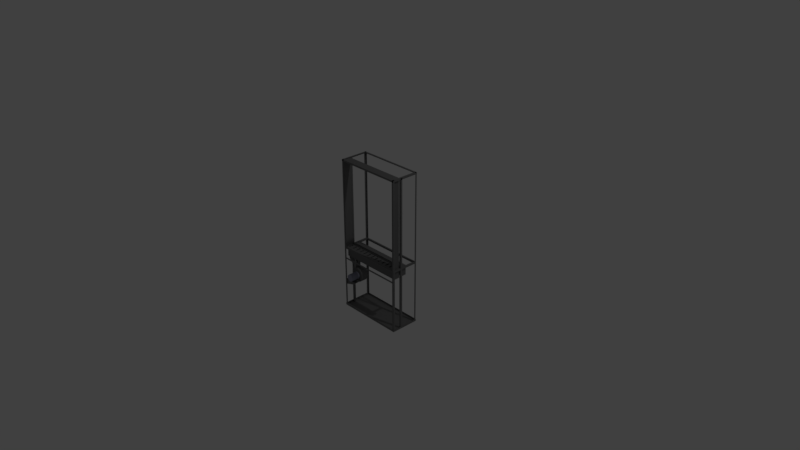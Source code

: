 # Source: ecvm.blend  (saved by Blender 2.79.0; exported with 4.5.12 LTS)
import bpy
from mathutils import Matrix  # noqa: F401  (used for matrix-valued properties, if any)

bpy.ops.wm.read_factory_settings(use_empty=True)
scene = bpy.context.scene
scene.name = 'Scene'

# ---- collections
col_collection_1 = bpy.data.collections.new('Collection 1'); scene.collection.children.link(col_collection_1)

# ---- materials (node trees are filled in below, after node groups)
mat_gray_01 = bpy.data.materials.new('gray_01')
mat_gray_01.alpha_threshold = 0.0
mat_gray_01.use_transparent_shadow = False
mat_gray_01.diffuse_color = (0.1734, 0.1734, 0.1734, 1.0)
mat_gray_01.specular_color = (0.7105, 0.7105, 0.7105)
mat_gray_01.roughness = 0.5
mat_gray_01.specular_intensity = 1.0
mat_gray_02 = bpy.data.materials.new('gray_02')
mat_gray_02.alpha_threshold = 0.0
mat_gray_02.use_transparent_shadow = False
mat_gray_02.diffuse_color = (0.2948, 0.3039, 0.3892, 1.0)
mat_gray_02.roughness = 0.5
mat_gray_02.specular_intensity = 0.5347

# ---- node groups
ng_auto_smooth = bpy.data.node_groups.new('Auto Smooth', 'GeometryNodeTree')
_s = ng_auto_smooth.interface.new_socket(name='Geometry', in_out='OUTPUT', socket_type='NodeSocketGeometry')
_s = ng_auto_smooth.interface.new_socket(name='Geometry', in_out='INPUT', socket_type='NodeSocketGeometry')
_s = ng_auto_smooth.interface.new_socket(name='Angle', in_out='INPUT', socket_type='NodeSocketFloat')
_s.subtype = 'ANGLE'
_s.min_value = 0.0
_s.max_value = 3.142
ng_auto_smooth.is_modifier = True
_N = ng_auto_smooth.nodes; _L = ng_auto_smooth.links
n0 = _N.new('NodeGroupOutput'); n0.name = 'Group Output'; n0.location = (480, -100)
n1 = _N.new('NodeGroupInput'); n1.name = 'Group Input'; n1.location = (-420, -300)
n2 = _N.new('NodeGroupInput'); n2.name = 'Group Input.001'; n2.location = (-60, -100)
n3 = _N.new('GeometryNodeSetShadeSmooth'); n3.name = 'Set Shade Smooth'; n3.location = (120, -100)
n3.domain = 'EDGE'
n4 = _N.new('GeometryNodeSetShadeSmooth'); n4.name = 'Set Shade Smooth.001'; n4.location = (300, -100)
n5 = _N.new('GeometryNodeInputMeshEdgeAngle'); n5.name = 'Edge Angle'; n5.location = (-420, -220)
n6 = _N.new('GeometryNodeInputEdgeSmooth'); n6.name = 'Is Edge Smooth'; n6.location = (-60, -160)
n7 = _N.new('GeometryNodeInputShadeSmooth'); n7.name = 'Is Face Smooth'; n7.location = (-240, -340)
n8 = _N.new('FunctionNodeBooleanMath'); n8.name = 'Boolean Math'; n8.location = (-60, -220)
n9 = _N.new('FunctionNodeCompare'); n9.name = 'Compare'; n9.location = (-240, -180)
n9.operation = 'LESS_EQUAL'
_L.new(n5.outputs[0], n9.inputs[0])
_L.new(n4.outputs[0], n0.inputs[0])
_L.new(n1.outputs[1], n9.inputs[1])
_L.new(n9.outputs[0], n8.inputs[0])
_L.new(n7.outputs[0], n8.inputs[1])
_L.new(n2.outputs[0], n3.inputs[0])
_L.new(n6.outputs[0], n3.inputs[1])
_L.new(n3.outputs[0], n4.inputs[0])
_L.new(n8.outputs[0], n3.inputs[2])
n0.is_active_output = True

# ---- material node trees

# ---- world
world_world = bpy.data.worlds.new('World'); scene.world = world_world
world_world.color = (0.05088, 0.05088, 0.05088)
world_world.use_sun_shadow = False
world_world.sun_shadow_jitter_overblur = 0.0
world_world.cycles.sampling_method = 'MANUAL'

# ---- cameras
cam_camera = bpy.data.cameras.new('Camera')
cam_camera.clip_end = 100.0
cam_camera.lens = 35.0
cam_camera.sensor_width = 32.0
cam_camera.sensor_height = 18.0
cam_camera.ortho_scale = 7.314
cam_camera.dof.focus_distance = 0.0
cam_camera.dof.aperture_fstop = 128.0

# ---- lights
light_lamp = bpy.data.lights.new('Lamp', 'POINT')
light_lamp.transmission_factor = 0.0
light_lamp.cutoff_distance = 30.0
light_lamp.energy = 100.0
light_lamp.shadow_buffer_clip_start = 1.001
light_lamp.shadow_soft_size = 0.1
light_lamp.shadow_maximum_resolution = 0.006
light_lamp.use_absolute_resolution = True

# ---- meshes
me_cylinder_001 = bpy.data.meshes.new('Cylinder.001')
me_cylinder_001.from_pydata([(-0.3491, 0.1881, -0.3916), (-0.3491, 0.08805, -0.3916), (-0.2991, 0.1881, -0.405), (-0.2991, 0.08805, -0.405), (-0.2625, 0.1881, -0.4416), (-0.2625, 0.08805, -0.4416), (-0.2491, 0.1881, -0.4916), (-0.2491, 0.08805, -0.4916), (-0.2625, 0.1881, -0.5416), (-0.2625, 0.08805, -0.5416), (-0.2991, 0.1881, -0.5782), (-0.2991, 0.08805, -0.5782), (-0.3491, 0.1881, -0.5916), (-0.3491, 0.08805, -0.5916), (-0.3991, 0.1881, -0.5782), (-0.3991, 0.08805, -0.5782), (-0.4357, 0.1881, -0.5416), (-0.4357, 0.08805, -0.5416), (-0.4491, 0.1881, -0.4916), (-0.4491, 0.08805, -0.4916), (-0.4357, 0.1881, -0.4416), (-0.4357, 0.08805, -0.4416), (-0.3991, 0.1881, -0.405), (-0.3991, 0.08805, -0.405), (-0.3491, 0.1881, -0.4316), (-0.3191, 0.1881, -0.4396), (-0.2971, 0.1881, -0.4616), (-0.2891, 0.1881, -0.4916), (-0.2971, 0.1881, -0.5216), (-0.3191, 0.1881, -0.5436), (-0.3491, 0.1881, -0.5516), (-0.3791, 0.1881, -0.5436), (-0.4011, 0.1881, -0.5216), (-0.4091, 0.1881, -0.4916), (-0.4011, 0.1881, -0.4616), (-0.3791, 0.1881, -0.4396), (-0.3491, 0.1297, -0.4316), (-0.3191, 0.1297, -0.4396), (-0.2971, 0.1297, -0.4616), (-0.2891, 0.1297, -0.4916), (-0.2971, 0.1297, -0.5216), (-0.3191, 0.1297, -0.5436), (-0.3491, 0.1297, -0.5516), (-0.3791, 0.1297, -0.5436), (-0.4011, 0.1297, -0.5216), (-0.4091, 0.1297, -0.4916), (-0.4011, 0.1297, -0.4616), (-0.3791, 0.1297, -0.4396), (-0.4453, 0.1881, -0.3512), (-0.4453, 0.08805, -0.3512), (-0.3991, 0.1881, -0.3512), (-0.3991, 0.08805, -0.3512), (-0.4453, 0.1381, -0.3512), (-0.3991, 0.1381, -0.3512), (-0.4453, 0.03993, -0.2467), (-0.3991, 0.03993, -0.2467), (-0.4453, 0.09324, -0.2467), (-0.3991, 0.09324, -0.2467), (-0.4424, 0.2168, -0.2474), (-0.3991, 0.2168, -0.2474), (-0.4424, 0.1668, -0.2474), (-0.3991, 0.1668, -0.2474), (-0.3241, 0.08805, -0.4483), (-0.3491, 0.08805, -0.4416), (-0.3058, 0.08805, -0.4666), (-0.2991, 0.08805, -0.4916), (-0.3058, 0.08805, -0.5166), (-0.3241, 0.08805, -0.5349), (-0.3491, 0.08805, -0.5416), (-0.3741, 0.08805, -0.5349), (-0.3924, 0.08805, -0.5166), (-0.3991, 0.08805, -0.4916), (-0.3924, 0.08805, -0.4666), (-0.3741, 0.08805, -0.4483), (-0.3241, -0.04211, -0.4483), (-0.3491, -0.04211, -0.4416), (-0.3058, -0.04211, -0.4666), (-0.2991, -0.04211, -0.4916), (-0.3058, -0.04211, -0.5166), (-0.3241, -0.04211, -0.5349), (-0.3491, -0.04211, -0.5416), (-0.3741, -0.04211, -0.5349), (-0.3924, -0.04211, -0.5166), (-0.3991, -0.04211, -0.4916), (-0.3924, -0.04211, -0.4666), (-0.3741, -0.04211, -0.4483), (-0.4715, -0.01326, -0.09224), (-0.4715, -0.01326, -0.06848), (-0.4481, 0.008343, -0.09224), (-0.4481, 0.008343, -0.06848), (0.4715, -0.01326, -0.09224), (0.4715, -0.01326, -0.06848), (0.4481, 0.008343, -0.09224), (0.4481, 0.008343, -0.06848), (-0.4481, 0.3559, -0.09224), (-0.4481, 0.3559, -0.06848), (-0.4715, 0.3775, -0.09224), (-0.4715, 0.3775, -0.06848), (0.4481, 0.3559, -0.09224), (0.4481, 0.3559, -0.06848), (0.4715, 0.3775, -0.09224), (0.4715, 0.3775, -0.06848), (-0.475, -0.01746, -0.965), (-0.475, -0.01746, -0.935), (-0.475, 0.3825, -0.965), (-0.475, 0.3825, -0.935), (0.475, -0.01746, -0.965), (0.475, -0.01746, -0.935), (0.475, 0.3825, -0.965), (0.475, 0.3825, -0.935), (-0.475, 0.3795, 1.149), (-0.475, 0.3795, 1.173), (-0.475, 0.3555, 1.173), (0.475, 0.3795, 1.149), (0.475, 0.3795, 1.173), (0.475, 0.3555, 1.173), (0.4735, -0.01506, 1.149), (0.4735, -0.01506, 1.173), (0.4495, -0.01506, 1.173), (0.4735, 0.3801, 1.149), (0.4735, 0.3801, 1.173), (0.4495, 0.3801, 1.173), (-0.4735, -0.01506, 1.149), (-0.4735, -0.01506, 1.173), (-0.4495, -0.01506, 1.173), (-0.4735, 0.3801, 1.149), (-0.4735, 0.3801, 1.173), (-0.4495, 0.3801, 1.173), (-0.475, -0.01446, 1.149), (-0.475, -0.01446, 1.173), (-0.475, 0.009541, 1.173), (0.475, -0.01446, 1.149), (0.475, -0.01446, 1.173), (0.475, 0.009541, 1.173), (-0.448, 0.3795, -0.9642), (-0.448, 0.3795, 1.172), (-0.472, 0.3795, -0.9642), (-0.472, 0.3795, 1.172), (-0.472, 0.3555, -0.9642), (-0.472, 0.3555, 1.172), (-0.448, -0.01446, -0.9642), (-0.448, -0.01446, 1.172), (-0.472, -0.01446, -0.9642), (-0.472, -0.01446, 1.172), (-0.472, 0.009541, -0.9642), (-0.472, 0.009541, 1.172), (0.448, -0.01446, -0.9642), (0.448, -0.01446, 1.172), (0.472, -0.01446, -0.9642), (0.472, -0.01446, 1.172), (0.472, 0.009541, -0.9642), (0.472, 0.009541, 1.172), (0.448, 0.3795, -0.9642), (0.448, 0.3795, 1.172), (0.472, 0.3795, -0.9642), (0.472, 0.3795, 1.172), (0.472, 0.3555, -0.9642), (0.472, 0.3555, 1.172), (-0.4487, 0.1096, -0.9635), (-0.4487, 0.1096, 1.169), (-0.4487, 0.1362, -0.9635), (-0.4487, 0.1362, 1.169), (-0.4735, 0.1096, -0.9635), (-0.4735, 0.1096, 1.169), (-0.4735, 0.1362, -0.9635), (-0.4735, 0.1362, 1.169), (0.4487, 0.1096, -0.9635), (0.4487, 0.1096, 1.169), (0.4487, 0.1362, -0.9635), (0.4487, 0.1362, 1.169), (0.4735, 0.1096, -0.9635), (0.4735, 0.1096, 1.169), (0.4735, 0.1362, -0.9635), (0.4735, 0.1362, 1.169), (-0.4656, -0.01206, -0.2475), (0.4656, -0.01206, -0.2475), (-0.4656, -0.01206, -0.2235), (0.4656, -0.01206, -0.2235), (-0.2856, -0.006262, -0.5616), (-0.4688, -0.006262, -0.5616), (-0.2856, -0.006262, -0.582), (-0.4688, -0.006262, -0.6381), (-0.2856, -0.006262, -0.5616), (-0.4688, -0.006262, -0.5616), (-0.2856, 0.08642, -0.5616), (-0.4688, 0.08642, -0.5616), (-0.45, 0.02293, -0.208), (-0.4464, 0.02293, -0.06544), (-0.45, 0.1052, -0.208), (-0.4464, 0.1052, -0.06544), (0.45, 0.02293, -0.208), (0.4464, 0.02293, -0.06544), (0.45, 0.1052, -0.208), (0.4464, 0.1052, -0.06544), (-0.4464, -0.0129, -0.06544), (0.4464, -0.0129, -0.06544), (-0.4464, 0.02293, 1.17), (-0.4464, 0.1052, 1.17), (0.4464, 0.02293, 1.17), (0.4464, 0.1052, 1.17), (-0.4464, -0.0129, 1.17), (0.4464, -0.0129, 1.17), (-0.4453, 0.03993, -0.208), (-0.3991, 0.03993, -0.208), (-0.4453, 0.09324, -0.208), (-0.3991, 0.09324, -0.208), (-0.4446, 0.1521, -0.208), (-0.4446, 0.1521, -0.06799), (-0.4446, 0.2239, -0.208), (-0.4446, 0.2239, -0.06799), (0.4447, 0.1521, -0.208), (0.4447, 0.1521, -0.06799), (0.4447, 0.2239, -0.208), (0.4447, 0.2239, -0.06799), (-0.4424, 0.2168, -0.2082), (-0.3991, 0.2168, -0.2082), (-0.4424, 0.1668, -0.2082), (-0.3991, 0.1668, -0.2082), (-0.4464, 0.1052, -0.03799), (0.4464, 0.1052, -0.03799), (0.01, 0.02293, -0.06544), (-0.01, 0.02293, -0.06544), (-0.01, 0.09, -0.06544), (0.01, 0.09, -0.06544), (0.01, 0.02293, -0.07544), (-0.01, 0.02293, -0.07544), (-0.01, 0.09, -0.07544), (0.01, 0.09, -0.07544), (-0.06, 0.02293, -0.06544), (-0.08, 0.02293, -0.06544), (-0.06, 0.09, -0.06544), (-0.08, 0.09, -0.06544), (-0.06, 0.02293, -0.07544), (-0.08, 0.02293, -0.07544), (-0.06, 0.09, -0.07544), (-0.08, 0.09, -0.07544), (-0.13, 0.02293, -0.06544), (-0.15, 0.02293, -0.06544), (-0.13, 0.09, -0.06544), (-0.15, 0.09, -0.06544), (-0.13, 0.02293, -0.07544), (-0.15, 0.02293, -0.07544), (-0.13, 0.09, -0.07544), (-0.15, 0.09, -0.07544), (-0.2, 0.02293, -0.06544), (-0.22, 0.02293, -0.06544), (-0.2, 0.09, -0.06544), (-0.22, 0.09, -0.06544), (-0.2, 0.02293, -0.07544), (-0.22, 0.02293, -0.07544), (-0.2, 0.09, -0.07544), (-0.22, 0.09, -0.07544), (-0.27, 0.02293, -0.06544), (-0.29, 0.02293, -0.06544), (-0.27, 0.09, -0.06544), (-0.29, 0.02293, -0.07544), (-0.29, 0.09, -0.06544), (-0.27, 0.02293, -0.07544), (-0.27, 0.09, -0.07544), (-0.29, 0.09, -0.07544), (-0.34, 0.02293, -0.06544), (-0.36, 0.02293, -0.06544), (-0.34, 0.09, -0.06544), (-0.36, 0.09, -0.06544), (-0.34, 0.02293, -0.07544), (-0.36, 0.02293, -0.07544), (-0.34, 0.09, -0.07544), (-0.36, 0.09, -0.07544), (-0.41, 0.02293, -0.06544), (-0.43, 0.02293, -0.06544), (-0.41, 0.09, -0.06544), (-0.43, 0.09, -0.06544), (-0.41, 0.02293, -0.07544), (-0.43, 0.02293, -0.07544), (-0.41, 0.09, -0.07544), (-0.43, 0.09, -0.07544), (0.08, 0.02293, -0.06544), (0.06, 0.02293, -0.06544), (0.06, 0.09, -0.06544), (0.08, 0.09, -0.06544), (0.08, 0.02293, -0.07544), (0.06, 0.02293, -0.07544), (0.06, 0.09, -0.07544), (0.08, 0.09, -0.07544), (0.15, 0.02293, -0.06544), (0.13, 0.02293, -0.06544), (0.13, 0.08653, -0.06544), (0.15, 0.08653, -0.06544), (0.22, 0.02293, -0.06544), (0.2, 0.02293, -0.06544), (0.2, 0.08653, -0.06544), (0.22, 0.08653, -0.06544), (0.29, 0.02293, -0.06544), (0.27, 0.02293, -0.06544), (0.27, 0.08653, -0.06544), (0.29, 0.08653, -0.06544), (0.15, 0.02293, -0.07544), (0.13, 0.02293, -0.07544), (0.13, 0.08653, -0.07544), (0.15, 0.08653, -0.07544), (0.22, 0.02293, -0.07544), (0.2, 0.02293, -0.07544), (0.2, 0.08653, -0.07544), (0.22, 0.08653, -0.07544), (0.29, 0.02293, -0.07544), (0.27, 0.02293, -0.07544), (0.27, 0.08653, -0.07544), (0.29, 0.08653, -0.07544), (0.36, 0.02293, -0.06544), (0.34, 0.02293, -0.06544), (0.34, 0.09, -0.06544), (0.36, 0.09, -0.06544), (0.36, 0.02293, -0.07544), (0.34, 0.02293, -0.07544), (0.34, 0.09, -0.07544), (0.36, 0.09, -0.07544), (0.43, 0.02293, -0.06544), (0.41, 0.02293, -0.06544), (0.41, 0.09, -0.06544), (0.43, 0.09, -0.06544), (0.43, 0.02293, -0.07544), (0.41, 0.02293, -0.07544), (0.41, 0.09, -0.07544), (0.43, 0.09, -0.07544), (-0.4464, 0.1052, 1.14), (0.4464, 0.1052, 1.14)], [], [(0, 1, 3, 2), (2, 3, 5, 4), (4, 5, 7, 6), (6, 7, 9, 8), (8, 9, 11, 10), (10, 11, 13, 12), (12, 13, 15, 14), (14, 15, 17, 16), (16, 17, 19, 18), (18, 19, 49, 52, 48), (17, 15, 69, 70), (23, 22, 50, 53, 51), (22, 23, 1, 0), (12, 14, 31, 30), (34, 35, 47, 46), (10, 12, 30, 29), (8, 10, 29, 28), (6, 8, 28, 27), (22, 0, 24, 35), (0, 2, 25, 24), (4, 6, 27, 26), (20, 22, 35, 34), (2, 4, 26, 25), (18, 20, 34, 33), (16, 18, 33, 32), (14, 16, 32, 31), (36, 37, 38, 39, 40, 41, 42, 43, 44, 45, 46, 47), (24, 25, 37, 36), (31, 32, 44, 43), (28, 29, 41, 40), (35, 24, 36, 47), (25, 26, 38, 37), (32, 33, 45, 44), (29, 30, 42, 41), (26, 27, 39, 38), (33, 34, 46, 45), (30, 31, 43, 42), (27, 28, 40, 39), (19, 21, 49), (21, 23, 51, 49), (18, 48, 20), (20, 48, 50, 22), (51, 53, 57, 55), (52, 49, 54, 56), (49, 51, 55, 54), (53, 52, 56, 57), (50, 48, 58, 59), (53, 50, 59, 61), (48, 52, 60, 58), (70, 69, 81, 82), (15, 13, 68, 69), (13, 11, 67, 68), (11, 9, 66, 67), (9, 7, 65, 66), (1, 23, 73, 63), (3, 1, 63, 62), (7, 5, 64, 65), (23, 21, 72, 73), (5, 3, 62, 64), (21, 19, 71, 72), (19, 17, 70, 71), (74, 75, 85, 84, 83, 82, 81, 80, 79, 78, 77, 76), (67, 66, 78, 79), (63, 73, 85, 75), (64, 62, 74, 76), (71, 70, 82, 83), (68, 67, 79, 80), (65, 64, 76, 77), (72, 71, 83, 84), (69, 68, 80, 81), (66, 65, 77, 78), (73, 72, 84, 85), (62, 63, 75, 74), (90, 92, 98, 100), (88, 89, 93, 92), (90, 100, 101, 91), (90, 91, 87, 86), (88, 92, 90, 86), (93, 89, 87, 91), (93, 91, 101, 99), (96, 97, 101, 100), (87, 89, 95, 97), (98, 99, 95, 94), (96, 100, 98, 94), (101, 97, 95, 99), (92, 93, 99, 98), (89, 88, 94, 95), (88, 86, 96, 94), (86, 87, 97, 96), (102, 103, 105, 104), (104, 105, 109, 108), (108, 109, 107, 106), (106, 107, 103, 102), (104, 102, 106, 108), (113, 110, 111, 114), (115, 114, 111, 112), (119, 120, 117, 116), (121, 118, 117, 120), (125, 122, 123, 126), (127, 126, 123, 124), (131, 132, 129, 128), (133, 130, 129, 132), (138, 139, 137, 136), (136, 137, 135, 134), (144, 142, 143, 145), (142, 140, 141, 143), (150, 151, 149, 148), (148, 149, 147, 146), (156, 154, 155, 157), (154, 152, 153, 155), (158, 160, 161, 159), (160, 161, 165, 164), (164, 165, 163, 162), (162, 163, 159, 158), (160, 164, 162, 158), (165, 161, 159, 163), (166, 167, 169, 168), (168, 169, 173, 172), (172, 173, 171, 170), (170, 171, 167, 166), (168, 172, 170, 166), (173, 169, 167, 171), (174, 175, 177, 176), (178, 179, 181, 180), (183, 182, 184, 185), (186, 187, 189, 188), (188, 189, 193, 192), (192, 193, 191, 190), (190, 191, 316, 317, 308, 309, 292, 293, 288, 289, 284, 285, 276, 277, 220, 221, 228, 229, 236, 237, 244, 245, 252, 253, 260, 261, 268, 269, 187, 186), (188, 192, 190, 186), (193, 191, 198, 199), (187, 189, 197, 196), (191, 195, 201, 198), (194, 187, 196, 200), (197, 199, 198, 201, 200, 196), (54, 55, 203, 202), (56, 54, 202, 204), (57, 56, 204, 205), (55, 57, 205, 203), (206, 207, 209, 208), (208, 209, 213, 212), (212, 213, 211, 210), (210, 211, 207, 206), (208, 212, 210, 206), (207, 211, 213, 209), (52, 53, 61, 60), (59, 58, 214, 215), (58, 60, 216, 214), (60, 61, 217, 216), (61, 59, 215, 217), (189, 193, 219, 218), (220, 223, 227, 224), (220, 221, 228, 229, 236, 237, 244, 245, 252, 253, 260, 261, 268, 269, 187, 194, 195, 191, 316, 317, 308, 309, 292, 293, 288, 289, 284, 285, 276, 277), (230, 231, 235, 234), (222, 221, 225, 226), (223, 222, 226, 227), (220, 224, 225, 221), (231, 229, 233, 235), (228, 230, 234, 232), (228, 232, 233, 229), (189, 246, 244, 237, 239, 238, 236, 229, 231, 230, 228, 221, 222, 223, 220, 277, 278, 279, 276, 285, 286, 287, 284, 289, 290, 291, 288, 293, 294, 295, 292, 309, 310, 311, 308, 317, 318, 319, 316, 191, 193), (239, 237, 241, 243), (236, 238, 242, 240), (238, 239, 243, 242), (237, 236, 240, 241), (246, 189, 254, 252, 245, 247), (244, 246, 250, 248), (246, 247, 251, 250), (245, 244, 248, 249), (247, 245, 249, 251), (254, 256, 259, 258), (253, 256, 189, 187, 269, 271, 270, 268, 261, 263, 262, 260), (252, 254, 258, 257), (256, 253, 255, 259), (253, 252, 257, 255), (262, 263, 267, 266), (189, 256, 254), (261, 260, 264, 265), (263, 261, 265, 267), (260, 262, 266, 264), (271, 269, 273, 275), (270, 271, 275, 274), (268, 270, 274, 272), (269, 268, 272, 273), (277, 276, 280, 281), (276, 279, 283, 280), (278, 277, 281, 282), (279, 278, 282, 283), (284, 287, 299, 296), (291, 290, 302, 303), (295, 294, 306, 307), (286, 285, 297, 298), (287, 286, 298, 299), (285, 284, 296, 297), (289, 288, 300, 301), (288, 291, 303, 300), (290, 289, 301, 302), (293, 292, 304, 305), (292, 295, 307, 304), (294, 293, 305, 306), (308, 311, 315, 312), (310, 309, 313, 314), (311, 310, 314, 315), (309, 308, 312, 313), (318, 317, 321, 322), (319, 318, 322, 323), (317, 316, 320, 321), (316, 319, 323, 320), (199, 197, 324, 325)])
me_cylinder_001.polygons.foreach_set('use_smooth', [1, 1, 1, 1, 1, 1, 1, 1, 1, 1, 1, 1, 1, 1, 1, 1, 1, 1, 1, 1, 1, 1, 1, 1, 1, 1, 1, 1, 1, 1, 1, 1, 1, 1, 1, 1, 1, 1, 1, 1, 1, 1, 1, 1, 1, 1, 1, 1, 1, 1, 1, 1, 1, 1, 1, 1, 1, 1, 1, 1, 1, 1, 1, 1, 1, 1, 1, 1, 1, 1, 1, 1, 1, 0, 0, 0, 0, 0, 0, 0, 0, 0, 0, 0, 0, 0, 0, 0, 0, 0, 0, 0, 0, 0, 0, 0, 0, 0, 0, 0, 0, 0, 0, 0, 0, 0, 0, 0, 0, 0, 0, 0, 0, 0, 0, 0, 0, 0, 0, 0, 0, 0, 0, 0, 0, 0, 0, 0, 0, 0, 0, 0, 0, 0, 0, 1, 1, 1, 1, 0, 0, 0, 0, 0, 0, 1, 1, 1, 1, 1, 0, 0, 0, 0, 0, 0, 0, 0, 0, 0, 0, 0, 0, 0, 0, 0, 0, 0, 0, 0, 0, 0, 0, 0, 0, 0, 0, 0, 0, 0, 0, 0, 0, 0, 0, 0, 0, 0, 0, 0, 0, 0, 0, 0, 0, 0, 0, 0, 0, 0, 0, 0, 0, 0, 0, 0, 0, 0, 0])
me_cylinder_001.polygons.foreach_set('material_index', [0, 0, 0, 0, 0, 0, 0, 0, 0, 0, 0, 0, 0, 0, 0, 0, 0, 0, 0, 0, 0, 0, 0, 0, 0, 0, 0, 0, 0, 0, 0, 0, 0, 0, 0, 0, 0, 0, 0, 0, 0, 0, 0, 0, 0, 0, 0, 0, 0, 1, 0, 0, 0, 0, 0, 0, 0, 0, 0, 0, 0, 1, 1, 1, 1, 1, 1, 1, 1, 1, 1, 1, 1, 0, 0, 0, 0, 0, 0, 0, 0, 0, 0, 0, 0, 0, 0, 0, 0, 0, 0, 0, 0, 0, 0, 0, 0, 0, 0, 0, 0, 0, 0, 0, 0, 0, 0, 0, 0, 0, 0, 0, 0, 0, 0, 0, 0, 0, 0, 0, 0, 0, 0, 0, 0, 0, 0, 0, 0, 0, 0, 0, 0, 0, 0, 0, 0, 0, 0, 0, 0, 0, 0, 0, 0, 0, 0, 0, 0, 0, 0, 0, 0, 0, 0, 0, 0, 0, 0, 0, 0, 0, 0, 0, 0, 0, 0, 0, 0, 0, 0, 0, 0, 0, 0, 0, 0, 0, 0, 0, 0, 0, 0, 0, 0, 0, 0, 0, 0, 0, 0, 0, 0, 0, 0, 0, 0, 0, 0, 0, 0, 0, 0, 0, 0, 0, 0, 0, 0])
me_cylinder_001.materials.append(mat_gray_01)
me_cylinder_001.materials.append(mat_gray_02)
me_cylinder_001.use_remesh_preserve_volume = False
me_cylinder_001.use_remesh_preserve_attributes = False
me_cylinder_001.use_mirror_vertex_groups = False
me_cylinder_001.update()

# ---- objects
ob_lamp = bpy.data.objects.new('Lamp', light_lamp)
ob_camera = bpy.data.objects.new('Camera', cam_camera)
ob_cylinder = bpy.data.objects.new('Cylinder', me_cylinder_001)

# ---- transforms, parenting, visibility, modifiers, constraints
ob_lamp.location = (4.076, 1.005, 5.904)
ob_lamp.rotation_euler = (0.6503, 0.05522, 1.866)
ob_lamp.lock_rotations_4d = False
ob_lamp.empty_display_type = 'ARROWS'
ob_lamp.color = (0.0, 0.0, 0.0, 0.0)
ob_lamp.lineart.crease_threshold = 0.0
ob_camera.location = (7.481, -6.508, 5.344)
ob_camera.rotation_euler = (1.109, 0.0, 0.8149)
ob_camera.lock_rotations_4d = False
ob_camera.empty_display_type = 'ARROWS'
ob_camera.color = (0.0, 0.0, 0.0, 0.0)
ob_camera.display_type = 'WIRE'
ob_camera.lineart.crease_threshold = 0.0
ob_cylinder.location = (0.0, 0.0, 0.0)
ob_cylinder.lineart.crease_threshold = 0.0
_m = ob_cylinder.modifiers.new('Auto Smooth', 'NODES')
_m.node_group = ng_auto_smooth
_gi = [s.identifier for s in ng_auto_smooth.interface.items_tree if s.item_type == 'SOCKET' and s.in_out == 'INPUT']
_m[_gi[1]] = 1.396  # 'Angle'

# ---- collection membership
col_collection_1.objects.link(ob_lamp)
col_collection_1.objects.link(ob_camera)
col_collection_1.objects.link(ob_cylinder)

# ---- scene / render settings (as saved in the file)
scene.camera = ob_camera
scene.frame_start = 1; scene.frame_end = 250; scene.frame_set(1)
scene.render.engine = 'BLENDER_EEVEE_NEXT'
scene.render.resolution_percentage = 50
scene.render.dither_intensity = 0.0
scene.cycles.use_denoising = False
scene.cycles.samples = 128
scene.cycles.sampling_pattern = 'TABULATED_SOBOL'
scene.cycles.use_adaptive_sampling = False
scene.cycles.use_light_tree = False
scene.cycles.blur_glossy = 0.0
scene.cycles.sample_clamp_indirect = 0.0
scene.view_settings.view_transform = 'Standard'
bpy.context.view_layer.update()
